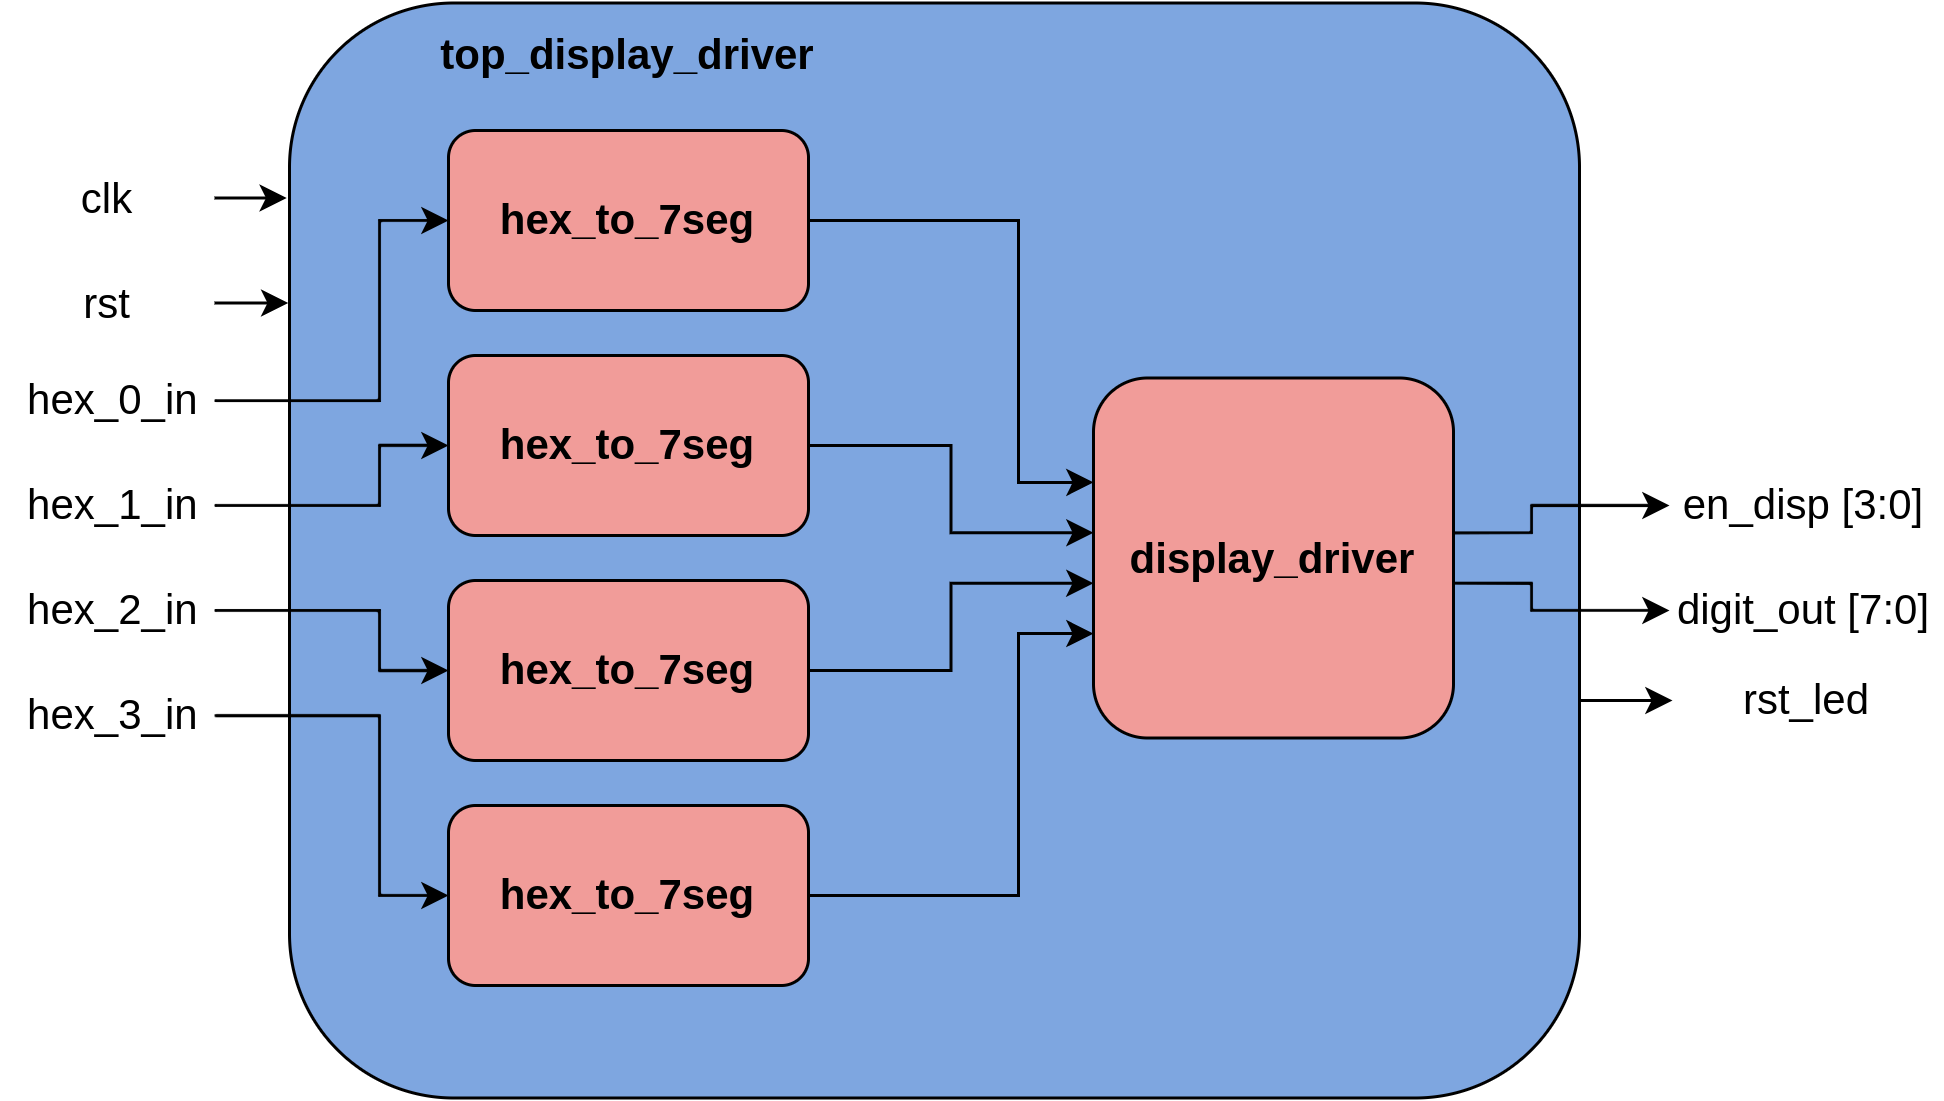

The diagram above was exported from draw.io. Its source (the exported page's mxGraphModel, read from the mxfile embedded in the PNG):
<mxGraphModel dx="723" dy="467" grid="1" gridSize="10" guides="1" tooltips="1" connect="1" arrows="1" fold="1" page="1" pageScale="1" pageWidth="1169" pageHeight="827" math="0" shadow="0">
  <root>
    <mxCell id="0" />
    <mxCell id="1" parent="0" />
    <mxCell id="iJaSIBCenDhq_8Sm4cKp-5" value="" style="rounded=1;whiteSpace=wrap;html=1;fontSize=14;strokeColor=#000000;strokeWidth=1;fillColor=#7EA6E0;" parent="1" vertex="1">
      <mxGeometry x="486" y="77.5" width="430" height="365" as="geometry" />
    </mxCell>
    <mxCell id="iJaSIBCenDhq_8Sm4cKp-7" value="&lt;b&gt;hex_to_7seg&lt;/b&gt;" style="rounded=1;whiteSpace=wrap;html=1;fontSize=14;strokeColor=#000000;strokeWidth=1;fillColor=#F19C99;" parent="1" vertex="1">
      <mxGeometry x="539" y="270" width="120" height="60" as="geometry" />
    </mxCell>
    <mxCell id="iJaSIBCenDhq_8Sm4cKp-8" value="&lt;b&gt;hex_to_7seg&lt;/b&gt;" style="rounded=1;whiteSpace=wrap;html=1;fontSize=14;strokeColor=#000000;strokeWidth=1;fillColor=#F19C99;" parent="1" vertex="1">
      <mxGeometry x="539" y="345" width="120" height="60" as="geometry" />
    </mxCell>
    <mxCell id="iJaSIBCenDhq_8Sm4cKp-9" value="&lt;b&gt;hex_to_7seg&lt;/b&gt;" style="rounded=1;whiteSpace=wrap;html=1;fontSize=14;strokeColor=#000000;strokeWidth=1;fillColor=#F19C99;" parent="1" vertex="1">
      <mxGeometry x="539" y="195" width="120" height="60" as="geometry" />
    </mxCell>
    <mxCell id="iJaSIBCenDhq_8Sm4cKp-10" value="&lt;b&gt;hex_to_7seg&lt;/b&gt;" style="rounded=1;whiteSpace=wrap;html=1;fontSize=14;strokeColor=#000000;strokeWidth=1;fillColor=#F19C99;" parent="1" vertex="1">
      <mxGeometry x="539" y="120" width="120" height="60" as="geometry" />
    </mxCell>
    <mxCell id="iJaSIBCenDhq_8Sm4cKp-74" style="edgeStyle=orthogonalEdgeStyle;rounded=0;orthogonalLoop=1;jettySize=auto;html=1;exitX=1;exitY=0.43;exitDx=0;exitDy=0;exitPerimeter=0;entryX=0;entryY=0.5;entryDx=0;entryDy=0;fontSize=14;" parent="1" source="iJaSIBCenDhq_8Sm4cKp-11" target="iJaSIBCenDhq_8Sm4cKp-69" edge="1">
      <mxGeometry relative="1" as="geometry">
        <Array as="points">
          <mxPoint x="900" y="254" />
          <mxPoint x="900" y="245" />
        </Array>
      </mxGeometry>
    </mxCell>
    <mxCell id="iJaSIBCenDhq_8Sm4cKp-75" style="edgeStyle=orthogonalEdgeStyle;rounded=0;orthogonalLoop=1;jettySize=auto;html=1;exitX=1;exitY=0.57;exitDx=0;exitDy=0;exitPerimeter=0;entryX=0;entryY=0.5;entryDx=0;entryDy=0;fontSize=14;" parent="1" source="iJaSIBCenDhq_8Sm4cKp-11" target="iJaSIBCenDhq_8Sm4cKp-70" edge="1">
      <mxGeometry relative="1" as="geometry">
        <Array as="points">
          <mxPoint x="900" y="271" />
          <mxPoint x="900" y="280" />
        </Array>
      </mxGeometry>
    </mxCell>
    <mxCell id="iJaSIBCenDhq_8Sm4cKp-11" value="&lt;b&gt;display_driver&lt;/b&gt;" style="rounded=1;whiteSpace=wrap;html=1;fontSize=14;strokeColor=#000000;strokeWidth=1;fillColor=#F19C99;points=[[0,0.14,0,0,0],[0,0.29,0,0,0],[0,0.43,0,0,0],[0,0.57,0,0,0],[0,0.71,0,0,0],[0,0.86,0,0,0],[0.25,0,0,0,0],[0.25,1,0,0,0],[0.5,0,0,0,0],[0.5,1,0,0,0],[0.75,0,0,0,0],[0.75,1,0,0,0],[1,0.14,0,0,0],[1,0.29,0,0,0],[1,0.43,0,0,0],[1,0.57,0,0,0],[1,0.71,0,0,0],[1,0.86,0,0,0]];" parent="1" vertex="1">
      <mxGeometry x="754" y="202.5" width="120" height="120" as="geometry" />
    </mxCell>
    <mxCell id="iJaSIBCenDhq_8Sm4cKp-15" style="edgeStyle=orthogonalEdgeStyle;rounded=0;orthogonalLoop=1;jettySize=auto;html=1;exitX=1;exitY=0.5;exitDx=0;exitDy=0;entryX=0;entryY=0.57;entryDx=0;entryDy=0;entryPerimeter=0;fontSize=14;" parent="1" source="iJaSIBCenDhq_8Sm4cKp-7" target="iJaSIBCenDhq_8Sm4cKp-11" edge="1">
      <mxGeometry relative="1" as="geometry" />
    </mxCell>
    <mxCell id="iJaSIBCenDhq_8Sm4cKp-16" style="edgeStyle=orthogonalEdgeStyle;rounded=0;orthogonalLoop=1;jettySize=auto;html=1;exitX=1;exitY=0.5;exitDx=0;exitDy=0;entryX=0;entryY=0.71;entryDx=0;entryDy=0;entryPerimeter=0;fontSize=14;" parent="1" source="iJaSIBCenDhq_8Sm4cKp-8" target="iJaSIBCenDhq_8Sm4cKp-11" edge="1">
      <mxGeometry relative="1" as="geometry">
        <Array as="points">
          <mxPoint x="729" y="375" />
          <mxPoint x="729" y="288" />
        </Array>
      </mxGeometry>
    </mxCell>
    <mxCell id="iJaSIBCenDhq_8Sm4cKp-14" style="edgeStyle=orthogonalEdgeStyle;rounded=0;orthogonalLoop=1;jettySize=auto;html=1;exitX=1;exitY=0.5;exitDx=0;exitDy=0;entryX=0;entryY=0.43;entryDx=0;entryDy=0;entryPerimeter=0;fontSize=14;" parent="1" source="iJaSIBCenDhq_8Sm4cKp-9" target="iJaSIBCenDhq_8Sm4cKp-11" edge="1">
      <mxGeometry relative="1" as="geometry" />
    </mxCell>
    <mxCell id="iJaSIBCenDhq_8Sm4cKp-13" style="edgeStyle=orthogonalEdgeStyle;rounded=0;orthogonalLoop=1;jettySize=auto;html=1;exitX=1;exitY=0.5;exitDx=0;exitDy=0;entryX=0;entryY=0.29;entryDx=0;entryDy=0;entryPerimeter=0;fontSize=14;" parent="1" source="iJaSIBCenDhq_8Sm4cKp-10" target="iJaSIBCenDhq_8Sm4cKp-11" edge="1">
      <mxGeometry relative="1" as="geometry">
        <Array as="points">
          <mxPoint x="729" y="150" />
          <mxPoint x="729" y="237" />
        </Array>
      </mxGeometry>
    </mxCell>
    <mxCell id="iJaSIBCenDhq_8Sm4cKp-49" value="&lt;b&gt;top_display_driver&lt;/b&gt;" style="text;html=1;strokeColor=none;fillColor=none;align=center;verticalAlign=middle;whiteSpace=wrap;rounded=0;fontSize=14;" parent="1" vertex="1">
      <mxGeometry x="569" y="80" width="60" height="30" as="geometry" />
    </mxCell>
    <mxCell id="iJaSIBCenDhq_8Sm4cKp-62" style="edgeStyle=orthogonalEdgeStyle;rounded=0;orthogonalLoop=1;jettySize=auto;html=1;exitX=1;exitY=0.5;exitDx=0;exitDy=0;entryX=0;entryY=0.5;entryDx=0;entryDy=0;fontSize=14;" parent="1" source="iJaSIBCenDhq_8Sm4cKp-50" target="iJaSIBCenDhq_8Sm4cKp-10" edge="1">
      <mxGeometry relative="1" as="geometry">
        <Array as="points">
          <mxPoint x="516" y="210" />
          <mxPoint x="516" y="150" />
        </Array>
        <mxPoint x="536" y="147.5" as="targetPoint" />
      </mxGeometry>
    </mxCell>
    <mxCell id="iJaSIBCenDhq_8Sm4cKp-50" value="&amp;nbsp;hex_0_in" style="text;html=1;strokeColor=none;fillColor=none;align=center;verticalAlign=middle;whiteSpace=wrap;rounded=0;fontSize=14;" parent="1" vertex="1">
      <mxGeometry x="390" y="195" width="71" height="30" as="geometry" />
    </mxCell>
    <mxCell id="iJaSIBCenDhq_8Sm4cKp-63" style="edgeStyle=orthogonalEdgeStyle;rounded=0;orthogonalLoop=1;jettySize=auto;html=1;exitX=1;exitY=0.5;exitDx=0;exitDy=0;entryX=0;entryY=0.5;entryDx=0;entryDy=0;fontSize=14;" parent="1" source="iJaSIBCenDhq_8Sm4cKp-51" target="iJaSIBCenDhq_8Sm4cKp-9" edge="1">
      <mxGeometry relative="1" as="geometry">
        <Array as="points">
          <mxPoint x="516" y="245" />
          <mxPoint x="516" y="225" />
        </Array>
        <mxPoint x="536" y="222.5" as="targetPoint" />
      </mxGeometry>
    </mxCell>
    <mxCell id="iJaSIBCenDhq_8Sm4cKp-51" value="&amp;nbsp;hex_1_in" style="text;html=1;strokeColor=none;fillColor=none;align=center;verticalAlign=middle;whiteSpace=wrap;rounded=0;fontSize=14;" parent="1" vertex="1">
      <mxGeometry x="390" y="230" width="71" height="30" as="geometry" />
    </mxCell>
    <mxCell id="iJaSIBCenDhq_8Sm4cKp-64" style="edgeStyle=orthogonalEdgeStyle;rounded=0;orthogonalLoop=1;jettySize=auto;html=1;exitX=1;exitY=0.5;exitDx=0;exitDy=0;entryX=0;entryY=0.5;entryDx=0;entryDy=0;fontSize=14;" parent="1" source="iJaSIBCenDhq_8Sm4cKp-52" target="iJaSIBCenDhq_8Sm4cKp-7" edge="1">
      <mxGeometry relative="1" as="geometry">
        <Array as="points">
          <mxPoint x="516" y="280" />
          <mxPoint x="516" y="300" />
        </Array>
        <mxPoint x="536" y="297.5" as="targetPoint" />
      </mxGeometry>
    </mxCell>
    <mxCell id="iJaSIBCenDhq_8Sm4cKp-52" value="&amp;nbsp;hex_2_in" style="text;html=1;strokeColor=none;fillColor=none;align=center;verticalAlign=middle;whiteSpace=wrap;rounded=0;fontSize=14;" parent="1" vertex="1">
      <mxGeometry x="390" y="265" width="71" height="30" as="geometry" />
    </mxCell>
    <mxCell id="iJaSIBCenDhq_8Sm4cKp-65" style="edgeStyle=orthogonalEdgeStyle;rounded=0;orthogonalLoop=1;jettySize=auto;html=1;exitX=1;exitY=0.5;exitDx=0;exitDy=0;entryX=0;entryY=0.5;entryDx=0;entryDy=0;fontSize=14;" parent="1" source="iJaSIBCenDhq_8Sm4cKp-53" target="iJaSIBCenDhq_8Sm4cKp-8" edge="1">
      <mxGeometry relative="1" as="geometry">
        <Array as="points">
          <mxPoint x="516" y="315" />
          <mxPoint x="516" y="375" />
        </Array>
        <mxPoint x="536" y="372.5" as="targetPoint" />
      </mxGeometry>
    </mxCell>
    <mxCell id="iJaSIBCenDhq_8Sm4cKp-53" value="&amp;nbsp;hex_3_in" style="text;html=1;strokeColor=none;fillColor=none;align=center;verticalAlign=middle;whiteSpace=wrap;rounded=0;fontSize=14;" parent="1" vertex="1">
      <mxGeometry x="390" y="300" width="71" height="30" as="geometry" />
    </mxCell>
    <mxCell id="xYYVrD8bf87YGvS_xAmL-1" style="edgeStyle=orthogonalEdgeStyle;rounded=0;orthogonalLoop=1;jettySize=auto;html=1;exitX=1;exitY=0.5;exitDx=0;exitDy=0;entryX=-0.001;entryY=0.276;entryDx=0;entryDy=0;entryPerimeter=0;" edge="1" parent="1" source="iJaSIBCenDhq_8Sm4cKp-54" target="iJaSIBCenDhq_8Sm4cKp-5">
      <mxGeometry relative="1" as="geometry" />
    </mxCell>
    <mxCell id="iJaSIBCenDhq_8Sm4cKp-54" value="rst" style="text;html=1;strokeColor=none;fillColor=none;align=center;verticalAlign=middle;whiteSpace=wrap;rounded=0;fontSize=14;" parent="1" vertex="1">
      <mxGeometry x="390" y="162.5" width="71" height="30" as="geometry" />
    </mxCell>
    <mxCell id="xYYVrD8bf87YGvS_xAmL-2" style="edgeStyle=orthogonalEdgeStyle;rounded=0;orthogonalLoop=1;jettySize=auto;html=1;exitX=1;exitY=0.5;exitDx=0;exitDy=0;entryX=-0.002;entryY=0.177;entryDx=0;entryDy=0;entryPerimeter=0;" edge="1" parent="1" source="iJaSIBCenDhq_8Sm4cKp-55" target="iJaSIBCenDhq_8Sm4cKp-5">
      <mxGeometry relative="1" as="geometry" />
    </mxCell>
    <mxCell id="iJaSIBCenDhq_8Sm4cKp-55" value="clk" style="text;html=1;strokeColor=none;fillColor=none;align=center;verticalAlign=middle;whiteSpace=wrap;rounded=0;fontSize=14;" parent="1" vertex="1">
      <mxGeometry x="390" y="127.5" width="71" height="30" as="geometry" />
    </mxCell>
    <mxCell id="iJaSIBCenDhq_8Sm4cKp-69" value="en_disp [3:0]" style="text;html=1;strokeColor=none;fillColor=none;align=center;verticalAlign=middle;whiteSpace=wrap;rounded=0;fontSize=14;" parent="1" vertex="1">
      <mxGeometry x="946" y="230" width="90" height="30" as="geometry" />
    </mxCell>
    <mxCell id="iJaSIBCenDhq_8Sm4cKp-70" value="digit_out [7:0]" style="text;html=1;strokeColor=none;fillColor=none;align=center;verticalAlign=middle;whiteSpace=wrap;rounded=0;fontSize=14;" parent="1" vertex="1">
      <mxGeometry x="946" y="265" width="90" height="30" as="geometry" />
    </mxCell>
    <mxCell id="iJaSIBCenDhq_8Sm4cKp-76" style="edgeStyle=orthogonalEdgeStyle;rounded=0;orthogonalLoop=1;jettySize=auto;html=1;exitX=0;exitY=0.5;exitDx=0;exitDy=0;fontSize=14;endArrow=none;endFill=0;startArrow=classic;startFill=1;entryX=0.999;entryY=0.636;entryDx=0;entryDy=0;entryPerimeter=0;" parent="1" source="iJaSIBCenDhq_8Sm4cKp-71" target="iJaSIBCenDhq_8Sm4cKp-5" edge="1">
      <mxGeometry relative="1" as="geometry">
        <mxPoint x="920" y="310" as="targetPoint" />
      </mxGeometry>
    </mxCell>
    <mxCell id="iJaSIBCenDhq_8Sm4cKp-71" value="rst_led" style="text;html=1;strokeColor=none;fillColor=none;align=center;verticalAlign=middle;whiteSpace=wrap;rounded=0;fontSize=14;" parent="1" vertex="1">
      <mxGeometry x="947" y="295" width="90" height="30" as="geometry" />
    </mxCell>
  </root>
</mxGraphModel>